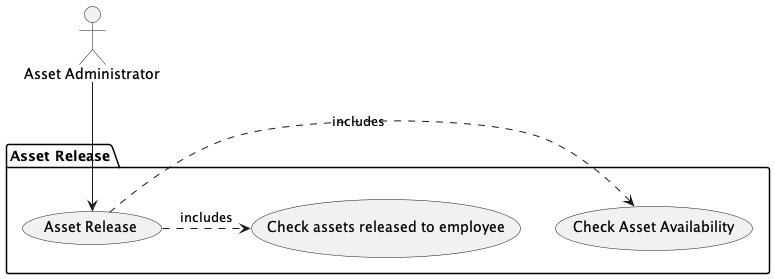

The diagram above was rendered by PlantUML. Its source (embedded in the PNG):
@startuml AssetRelease

actor AssetAdministrator as "Asset Administrator"

package AR as "Asset Release" {
    usecase AssetRelease as "Asset Release"
    usecase CheckAssetAvailability as "Check Asset Availability"
     usecase CheckAssetsReleasedToEmployee as "Check assets released to employee"
}
AssetAdministrator --> AssetRelease
AssetRelease .> CheckAssetAvailability :includes
AssetRelease .> CheckAssetsReleasedToEmployee :includes
@enduml